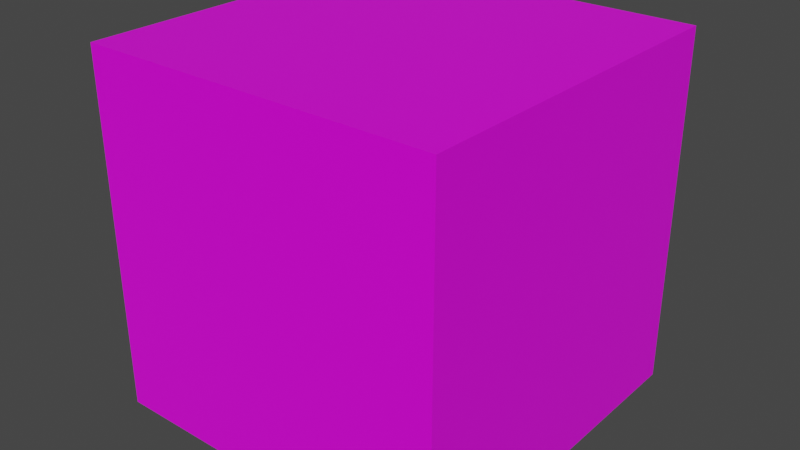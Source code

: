 # Source: chicken-cube_2.blend  (saved by Blender 2.83.18; exported with 4.5.12 LTS)
import bpy
from mathutils import Matrix  # noqa: F401  (used for matrix-valued properties, if any)

bpy.ops.wm.read_factory_settings(use_empty=True)
scene = bpy.context.scene
scene.name = 'Scene'

# ---- collections
col_collection = bpy.data.collections.new('Collection'); scene.collection.children.link(col_collection)

# ---- images (referenced by path relative to the original .blend; pixels are not part of the script)
import os
ASSET_DIR = os.environ.get("B2B_ASSET_DIR", "")  # directory of the original .blend (textures are referenced by path, not embedded)
HERE = os.path.dirname(os.path.abspath(__file__))  # packed textures are extracted next to this script under _unpacked/

def load_image(name, relpath, width, height, colorspace="sRGB"):
    """Load a texture the original file referenced (path relative to the .blend, or extracted next to this script)."""
    p = next((c for c in (os.path.join(HERE, relpath), os.path.join(ASSET_DIR, relpath)) if relpath and os.path.exists(c)), "")
    if p:
        img = bpy.data.images.load(p, check_existing=True)
        img.name = name
    else:  # same state as the original file: an image datablock whose file is absent (Cycles renders it pink)
        img = bpy.data.images.new(name, width, height)
        img.source = "FILE"
        img.filepath = "//" + (relpath or name)
    img.colorspace_settings.name = colorspace
    return img
img_chicken_watermelon_jpg_001 = load_image('chicken-watermelon.jpg.001', 'chicken-watermelon.jpg', 1024, 1024, 'sRGB')

# ---- materials (node trees are filled in below, after node groups)
mat_material = bpy.data.materials.new('Material')
mat_material.alpha_threshold = 0.0
mat_material.use_transparent_shadow = False
mat_material.line_color = (0.0, 0.0, 0.0, 1.0)

# ---- material node trees
mat_material.use_nodes = True; mat_material.node_tree.nodes.clear()
_N = mat_material.node_tree.nodes; _L = mat_material.node_tree.links
n0 = _N.new('ShaderNodeOutputMaterial'); n0.name = 'Material Output'; n0.location = (300, 300)
n1 = _N.new('ShaderNodeBsdfPrincipled'); n1.name = 'Principled BSDF'; n1.location = (10, 300)
n1.distribution = 'GGX'
n1.subsurface_method = 'BURLEY'
n1.inputs[2].default_value = 0.4
n1.inputs[3].default_value = 1.45
n1.inputs[27].default_value = (0.0, 0.0, 0.0, 1.0)
n1.inputs[28].default_value = 1.0
n2 = _N.new('ShaderNodeTexImage'); n2.name = 'Image Texture'; n2.location = (-365, 202)
n2.image = img_chicken_watermelon_jpg_001
_L.new(n1.outputs[0], n0.inputs[0])
_L.new(n2.outputs[0], n1.inputs[0])
n0.is_active_output = True

# ---- world
world_world = bpy.data.worlds.new('World'); scene.world = world_world
world_world.use_nodes = True; world_world.node_tree.nodes.clear()
_N = world_world.node_tree.nodes; _L = world_world.node_tree.links
n0 = _N.new('ShaderNodeOutputWorld'); n0.name = 'World Output'; n0.location = (300, 300)
n1 = _N.new('ShaderNodeBackground'); n1.name = 'Background'; n1.location = (10, 300)
n1.inputs[0].default_value = (0.05088, 0.05088, 0.05088, 1.0)
_L.new(n1.outputs[0], n0.inputs[0])
n0.is_active_output = True
world_world.color = (0.05088, 0.05088, 0.05088)
world_world.use_sun_shadow = False
world_world.sun_shadow_jitter_overblur = 0.0

# ---- meshes
me_cube = bpy.data.meshes.new('Cube')
me_cube.from_pydata([(1.0, 1.0, 1.0), (1.0, 1.0, -1.0), (1.0, -1.0, 1.0), (1.0, -1.0, -1.0), (-1.0, 1.0, 1.0), (-1.0, 1.0, -1.0), (-1.0, -1.0, 1.0), (-1.0, -1.0, -1.0)], [], [(0, 4, 6, 2), (3, 2, 6, 7), (7, 6, 4, 5), (5, 1, 3, 7), (1, 0, 2, 3), (5, 4, 0, 1)])
_uv = me_cube.uv_layers.new(name='UVMap')
_uv.uv.foreach_set('vector', [0.5, 0.5263, 0.875, 0.5, 0.875, 0.75, 0.4362, 0.573, 0.3987, 0.5084, 0.4362, 0.573, 0.625, 1.0, 0.375, 1.0, 0.375, 0.0, 0.625, 0.0, 0.625, 0.25, 0.375, 0.25, 0.125, 0.5, 0.375, 0.5, 0.375, 0.75, 0.125, 0.75, 0.3937, 0.3301, 0.5, 0.5263, 0.4362, 0.573, 0.3987, 0.5084, 0.375, 0.25, 0.625, 0.25, 0.625, 0.5, 0.375, 0.5])
me_cube.materials.append(mat_material)
me_cube.use_remesh_preserve_volume = False
me_cube.use_remesh_preserve_attributes = False
me_cube.use_mirror_vertex_groups = False
me_cube.update()

# ---- objects
ob_cube = bpy.data.objects.new('Cube', me_cube)

# ---- transforms, parenting, visibility, modifiers, constraints
ob_cube.location = (0.0, 0.0, 0.0)
ob_cube.lock_rotations_4d = False
ob_cube.empty_display_type = 'ARROWS'
ob_cube.lineart.crease_threshold = 0.0

# ---- collection membership
col_collection.objects.link(ob_cube)

# ---- scene / render settings (as saved in the file)
scene.frame_start = 1; scene.frame_end = 250; scene.frame_set(1)
scene.render.engine = 'BLENDER_EEVEE_NEXT'
scene.cycles.use_denoising = False
scene.cycles.samples = 128
scene.cycles.sampling_pattern = 'TABULATED_SOBOL'
scene.cycles.use_adaptive_sampling = False
scene.cycles.use_light_tree = False
scene.view_settings.view_transform = 'Filmic'
bpy.context.view_layer.update()

# ---- added for rendering (the .blend has no active camera and no usable light): camera, sun
cam_auto = bpy.data.cameras.new('AutoCamera')
cam_auto.lens = 50.0
cam_auto.sensor_width = 36.0
cam_auto.clip_end = 1000.0
ob_auto_camera = bpy.data.objects.new('AutoCamera', cam_auto)
scene.collection.objects.link(ob_auto_camera)
ob_auto_camera.location = (3.20507, -3.84609, 2.56406)
ob_auto_camera.rotation_euler = (1.09748, -7.21219e-08, 0.694738)
scene.camera = ob_auto_camera
light_auto_sun = bpy.data.lights.new('AutoSun', 'SUN')
light_auto_sun.energy = 3.0
light_auto_sun.angle = 0.0523599
ob_auto_sun = bpy.data.objects.new('AutoSun', light_auto_sun)
scene.collection.objects.link(ob_auto_sun)
ob_auto_sun.rotation_euler = (0.872665, 0.174533, 0.523599)
bpy.context.view_layer.update()
